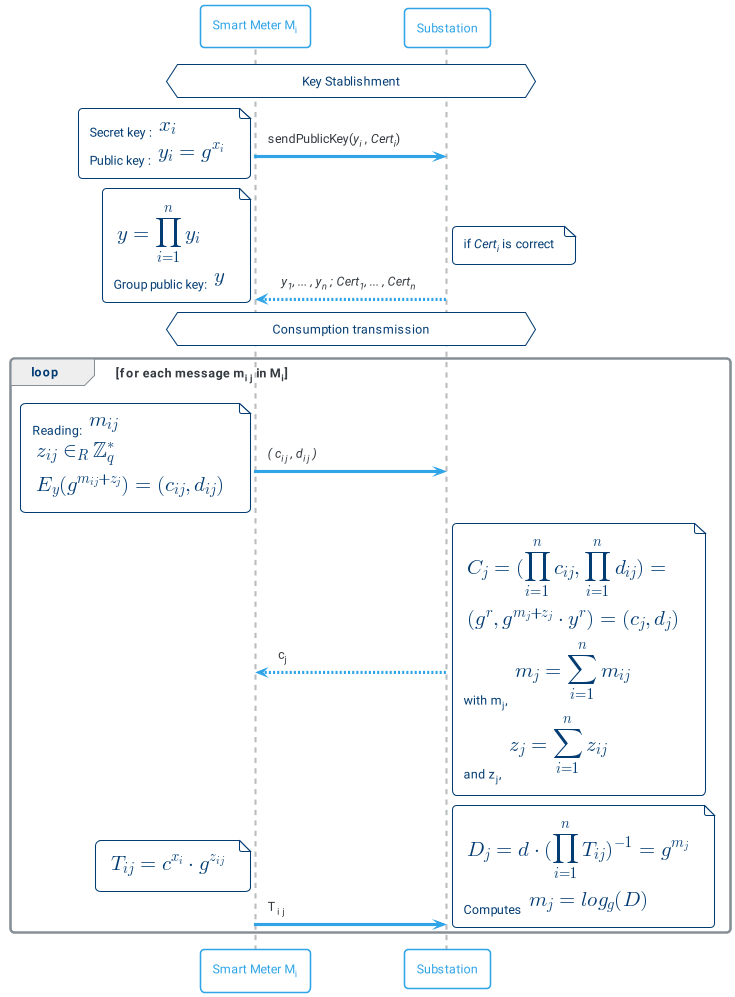

The diagram above was rendered by PlantUML. Its source (embedded in the PNG):
@startuml busom
!include themes/puml-theme-cerulean-outline.puml
skinparam backgroundColor #FFFFFF
hnote across: Key Stablishment
"Smart Meter M<sub>i</sub>" -> "Substation": sendPublicKey(//y<sub>i</sub>// , //Cert<sub>i</sub>//)
note left
    Secret key : <latex>x_{i}</latex>
    Public key : <latex>y_{i} = g^{x_i}</latex>
end note 
Substation --> "Smart Meter M<sub>i</sub>" :  // y<sub>1</sub>, ... , y<sub>n</sub> ; Cert<sub>1</sub>, ... , Cert<sub>n</sub> //
note right: if //Cert<sub>i</sub>// is correct
note left
    <latex>y = \prod_{i = 1}^{n} y_i</latex>
    Group public key: <latex>y</latex>
end note
hnote across: Consumption transmission
loop for each message m<sub>i j</sub> in M<sub>i</sub>
    "Smart Meter M<sub>i</sub>" -> "Substation" : //( c<sub>i j</sub> , d<sub>i j</sub> )//
    note left
        Reading: <latex>m_{i j}</latex>
        <latex>z_{i j} \in_R \mathbb{Z}_q^*</latex>
        <latex>E_y(g^{m_{i j} + z_j}) = (c_{i j}, d_{i j})</latex>
    end note
    Substation --> "Smart Meter M<sub>i</sub>" : c<sub>j</sub>
    note right
        <latex>C_j = (\prod_{i=1}^{n} c_{i j} , \prod_{i=1}^{n} d_{i j}) =</latex>
        <latex>(g^r , g^{m_j + z_j} \cdot y^r) = (c_j,d_j)</latex>
        with m<sub>j</sub>, <latex>m_j = \sum_{i=1}^n m_{i j}</latex>
        and z<sub>j</sub>, <latex>z_j = \sum_{i=1}^n z_{i j}</latex>
    end note
    "Smart Meter M<sub>i</sub>" -> "Substation" : T<sub>i j</sub>
    note left
        <latex>T_{i j} = c^{x_i} \cdot g^{z_{i j}}</latex>
    end note
    note right
        <latex>D_j = d \cdot (\prod_{i=1}^{n} T_{i j})^{-1} = g^{m_j}</latex>
        Computes <latex>m_j = log_g (D) </latex>
    end note
end
@enduml